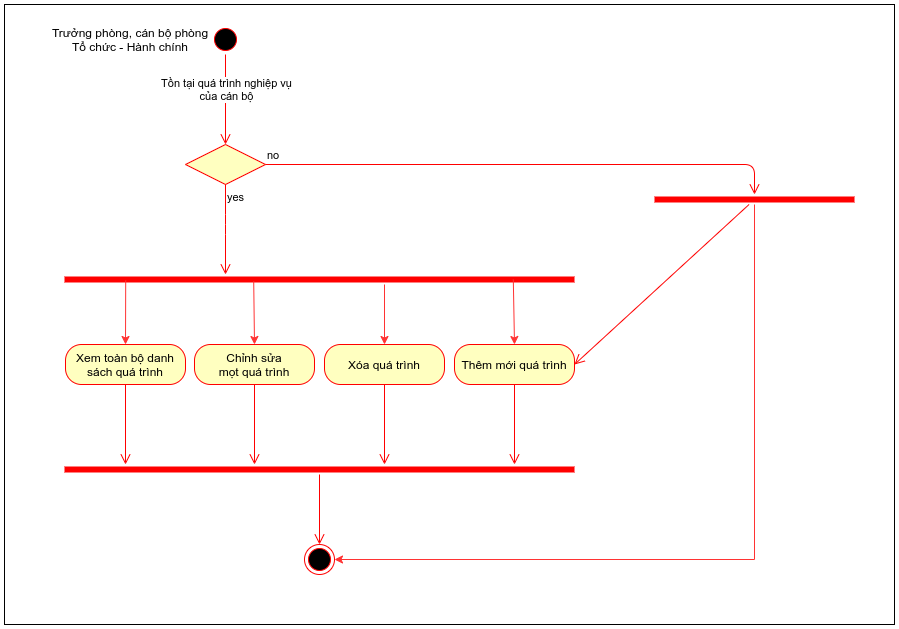

The diagram above was exported from draw.io. Its source (the exported page's mxGraphModel, read from the mxfile embedded in the PNG):
<mxGraphModel dx="1632" dy="988" grid="1" gridSize="10" guides="1" tooltips="1" connect="1" arrows="1" fold="1" page="1" pageScale="1" pageWidth="1169" pageHeight="827" math="0" shadow="0">
  <root>
    <mxCell id="0" />
    <mxCell id="1" parent="0" />
    <mxCell id="UtSi2Eva6GZ4wR7h41Lz-1" value="" style="ellipse;html=1;shape=startState;fillColor=#000000;strokeColor=#ff0000;" vertex="1" parent="1">
      <mxGeometry x="426" y="60" width="30" height="30" as="geometry" />
    </mxCell>
    <mxCell id="UtSi2Eva6GZ4wR7h41Lz-2" value="" style="edgeStyle=orthogonalEdgeStyle;html=1;verticalAlign=bottom;endArrow=open;endSize=8;strokeColor=#ff0000;" edge="1" source="UtSi2Eva6GZ4wR7h41Lz-1" parent="1">
      <mxGeometry relative="1" as="geometry">
        <mxPoint x="441" y="180" as="targetPoint" />
      </mxGeometry>
    </mxCell>
    <mxCell id="UtSi2Eva6GZ4wR7h41Lz-4" value="Tồn tại quá trình nghiệp vụ&lt;br&gt;của cán bộ" style="edgeLabel;html=1;align=center;verticalAlign=middle;resizable=0;points=[];" vertex="1" connectable="0" parent="UtSi2Eva6GZ4wR7h41Lz-2">
      <mxGeometry x="-0.2328" relative="1" as="geometry">
        <mxPoint as="offset" />
      </mxGeometry>
    </mxCell>
    <mxCell id="UtSi2Eva6GZ4wR7h41Lz-3" value="Trưởng phòng, cán bộ phòng Tổ chức - Hành chính" style="text;html=1;strokeColor=none;fillColor=none;align=center;verticalAlign=middle;whiteSpace=wrap;rounded=0;" vertex="1" parent="1">
      <mxGeometry x="266" y="65" width="160" height="20" as="geometry" />
    </mxCell>
    <mxCell id="UtSi2Eva6GZ4wR7h41Lz-5" value="" style="rhombus;whiteSpace=wrap;html=1;fillColor=#ffffc0;strokeColor=#ff0000;" vertex="1" parent="1">
      <mxGeometry x="401" y="180" width="80" height="40" as="geometry" />
    </mxCell>
    <mxCell id="UtSi2Eva6GZ4wR7h41Lz-6" value="no" style="edgeStyle=orthogonalEdgeStyle;html=1;align=left;verticalAlign=bottom;endArrow=open;endSize=8;strokeColor=#ff0000;" edge="1" source="UtSi2Eva6GZ4wR7h41Lz-5" parent="1" target="UtSi2Eva6GZ4wR7h41Lz-26">
      <mxGeometry x="-1" relative="1" as="geometry">
        <mxPoint x="581" y="200" as="targetPoint" />
      </mxGeometry>
    </mxCell>
    <mxCell id="UtSi2Eva6GZ4wR7h41Lz-7" value="yes" style="edgeStyle=orthogonalEdgeStyle;html=1;align=left;verticalAlign=top;endArrow=open;endSize=8;strokeColor=#ff0000;" edge="1" source="UtSi2Eva6GZ4wR7h41Lz-5" parent="1" target="UtSi2Eva6GZ4wR7h41Lz-8">
      <mxGeometry x="-1" relative="1" as="geometry">
        <mxPoint x="440" y="300" as="targetPoint" />
        <Array as="points">
          <mxPoint x="441" y="260" />
          <mxPoint x="440" y="260" />
        </Array>
      </mxGeometry>
    </mxCell>
    <mxCell id="UtSi2Eva6GZ4wR7h41Lz-8" value="" style="shape=line;html=1;strokeWidth=6;strokeColor=#ff0000;" vertex="1" parent="1">
      <mxGeometry x="280" y="310" width="510" height="10" as="geometry" />
    </mxCell>
    <mxCell id="UtSi2Eva6GZ4wR7h41Lz-10" value="Xem toàn bộ danh sách quá trình" style="rounded=1;whiteSpace=wrap;html=1;arcSize=40;fontColor=#000000;fillColor=#ffffc0;strokeColor=#ff0000;" vertex="1" parent="1">
      <mxGeometry x="281" y="380" width="120" height="40" as="geometry" />
    </mxCell>
    <mxCell id="UtSi2Eva6GZ4wR7h41Lz-11" value="" style="edgeStyle=orthogonalEdgeStyle;html=1;verticalAlign=bottom;endArrow=open;endSize=8;strokeColor=#ff0000;" edge="1" source="UtSi2Eva6GZ4wR7h41Lz-10" parent="1">
      <mxGeometry relative="1" as="geometry">
        <mxPoint x="341" y="500" as="targetPoint" />
      </mxGeometry>
    </mxCell>
    <mxCell id="UtSi2Eva6GZ4wR7h41Lz-12" value="Chỉnh sửa&lt;br&gt;mọt quá trình" style="rounded=1;whiteSpace=wrap;html=1;arcSize=40;fontColor=#000000;fillColor=#ffffc0;strokeColor=#ff0000;" vertex="1" parent="1">
      <mxGeometry x="410" y="380" width="120" height="40" as="geometry" />
    </mxCell>
    <mxCell id="UtSi2Eva6GZ4wR7h41Lz-13" value="" style="edgeStyle=orthogonalEdgeStyle;html=1;verticalAlign=bottom;endArrow=open;endSize=8;strokeColor=#ff0000;" edge="1" source="UtSi2Eva6GZ4wR7h41Lz-12" parent="1">
      <mxGeometry relative="1" as="geometry">
        <mxPoint x="470" y="500" as="targetPoint" />
      </mxGeometry>
    </mxCell>
    <mxCell id="UtSi2Eva6GZ4wR7h41Lz-14" value="Xóa quá trình" style="rounded=1;whiteSpace=wrap;html=1;arcSize=40;fontColor=#000000;fillColor=#ffffc0;strokeColor=#ff0000;" vertex="1" parent="1">
      <mxGeometry x="540" y="380" width="120" height="40" as="geometry" />
    </mxCell>
    <mxCell id="UtSi2Eva6GZ4wR7h41Lz-15" value="" style="edgeStyle=orthogonalEdgeStyle;html=1;verticalAlign=bottom;endArrow=open;endSize=8;strokeColor=#ff0000;" edge="1" source="UtSi2Eva6GZ4wR7h41Lz-14" parent="1">
      <mxGeometry relative="1" as="geometry">
        <mxPoint x="600" y="500" as="targetPoint" />
      </mxGeometry>
    </mxCell>
    <mxCell id="UtSi2Eva6GZ4wR7h41Lz-16" value="Thêm mới quá trình" style="rounded=1;whiteSpace=wrap;html=1;arcSize=40;fontColor=#000000;fillColor=#ffffc0;strokeColor=#ff0000;" vertex="1" parent="1">
      <mxGeometry x="670" y="380" width="120" height="40" as="geometry" />
    </mxCell>
    <mxCell id="UtSi2Eva6GZ4wR7h41Lz-17" value="" style="edgeStyle=orthogonalEdgeStyle;html=1;verticalAlign=bottom;endArrow=open;endSize=8;strokeColor=#ff0000;" edge="1" source="UtSi2Eva6GZ4wR7h41Lz-16" parent="1">
      <mxGeometry relative="1" as="geometry">
        <mxPoint x="730" y="500" as="targetPoint" />
      </mxGeometry>
    </mxCell>
    <mxCell id="UtSi2Eva6GZ4wR7h41Lz-18" value="" style="endArrow=classic;html=1;strokeColor=#FF3333;entryX=0.5;entryY=0;entryDx=0;entryDy=0;exitX=0.12;exitY=0.595;exitDx=0;exitDy=0;exitPerimeter=0;" edge="1" parent="1" source="UtSi2Eva6GZ4wR7h41Lz-8" target="UtSi2Eva6GZ4wR7h41Lz-10">
      <mxGeometry width="50" height="50" relative="1" as="geometry">
        <mxPoint x="341" y="290" as="sourcePoint" />
        <mxPoint x="340.76" y="335.2361904761905" as="targetPoint" />
      </mxGeometry>
    </mxCell>
    <mxCell id="UtSi2Eva6GZ4wR7h41Lz-19" value="" style="endArrow=classic;html=1;strokeColor=#FF3333;entryX=0.5;entryY=0;entryDx=0;entryDy=0;exitX=0.371;exitY=0.69;exitDx=0;exitDy=0;exitPerimeter=0;" edge="1" parent="1" source="UtSi2Eva6GZ4wR7h41Lz-8" target="UtSi2Eva6GZ4wR7h41Lz-12">
      <mxGeometry width="50" height="50" relative="1" as="geometry">
        <mxPoint x="470" y="320" as="sourcePoint" />
        <mxPoint x="469.76" y="340" as="targetPoint" />
      </mxGeometry>
    </mxCell>
    <mxCell id="UtSi2Eva6GZ4wR7h41Lz-20" value="" style="endArrow=classic;html=1;strokeColor=#FF3333;entryX=0.5;entryY=0;entryDx=0;entryDy=0;" edge="1" parent="1" target="UtSi2Eva6GZ4wR7h41Lz-14">
      <mxGeometry width="50" height="50" relative="1" as="geometry">
        <mxPoint x="600" y="320" as="sourcePoint" />
        <mxPoint x="599.76" y="340" as="targetPoint" />
      </mxGeometry>
    </mxCell>
    <mxCell id="UtSi2Eva6GZ4wR7h41Lz-21" value="" style="endArrow=classic;html=1;strokeColor=#FF3333;entryX=0.5;entryY=0;entryDx=0;entryDy=0;exitX=0.88;exitY=0.5;exitDx=0;exitDy=0;exitPerimeter=0;" edge="1" parent="1" source="UtSi2Eva6GZ4wR7h41Lz-8" target="UtSi2Eva6GZ4wR7h41Lz-16">
      <mxGeometry width="50" height="50" relative="1" as="geometry">
        <mxPoint x="730" y="320" as="sourcePoint" />
        <mxPoint x="729.76" y="340" as="targetPoint" />
      </mxGeometry>
    </mxCell>
    <mxCell id="UtSi2Eva6GZ4wR7h41Lz-22" value="" style="shape=line;html=1;strokeWidth=6;strokeColor=#ff0000;" vertex="1" parent="1">
      <mxGeometry x="280" y="500" width="510" height="10" as="geometry" />
    </mxCell>
    <mxCell id="UtSi2Eva6GZ4wR7h41Lz-23" value="" style="edgeStyle=orthogonalEdgeStyle;html=1;verticalAlign=bottom;endArrow=open;endSize=8;strokeColor=#ff0000;entryX=0.5;entryY=0;entryDx=0;entryDy=0;" edge="1" source="UtSi2Eva6GZ4wR7h41Lz-22" parent="1" target="UtSi2Eva6GZ4wR7h41Lz-24">
      <mxGeometry relative="1" as="geometry">
        <mxPoint x="535" y="520" as="targetPoint" />
      </mxGeometry>
    </mxCell>
    <mxCell id="UtSi2Eva6GZ4wR7h41Lz-24" value="" style="ellipse;html=1;shape=endState;fillColor=#000000;strokeColor=#ff0000;" vertex="1" parent="1">
      <mxGeometry x="520" y="580" width="30" height="30" as="geometry" />
    </mxCell>
    <mxCell id="UtSi2Eva6GZ4wR7h41Lz-29" style="edgeStyle=orthogonalEdgeStyle;rounded=0;orthogonalLoop=1;jettySize=auto;html=1;entryX=1;entryY=0.5;entryDx=0;entryDy=0;strokeColor=#FF3333;" edge="1" parent="1" source="UtSi2Eva6GZ4wR7h41Lz-26" target="UtSi2Eva6GZ4wR7h41Lz-24">
      <mxGeometry relative="1" as="geometry">
        <Array as="points">
          <mxPoint x="970" y="595" />
        </Array>
      </mxGeometry>
    </mxCell>
    <mxCell id="UtSi2Eva6GZ4wR7h41Lz-26" value="" style="shape=line;html=1;strokeWidth=6;strokeColor=#ff0000;" vertex="1" parent="1">
      <mxGeometry x="870" y="230" width="200" height="10" as="geometry" />
    </mxCell>
    <mxCell id="UtSi2Eva6GZ4wR7h41Lz-27" value="" style="html=1;verticalAlign=bottom;endArrow=open;endSize=8;strokeColor=#ff0000;entryX=1;entryY=0.5;entryDx=0;entryDy=0;" edge="1" source="UtSi2Eva6GZ4wR7h41Lz-26" parent="1" target="UtSi2Eva6GZ4wR7h41Lz-16">
      <mxGeometry relative="1" as="geometry">
        <mxPoint x="970" y="310" as="targetPoint" />
      </mxGeometry>
    </mxCell>
    <mxCell id="UtSi2Eva6GZ4wR7h41Lz-30" value="" style="rounded=0;whiteSpace=wrap;html=1;fillColor=none;" vertex="1" parent="1">
      <mxGeometry x="220" y="40" width="890" height="620" as="geometry" />
    </mxCell>
  </root>
</mxGraphModel>